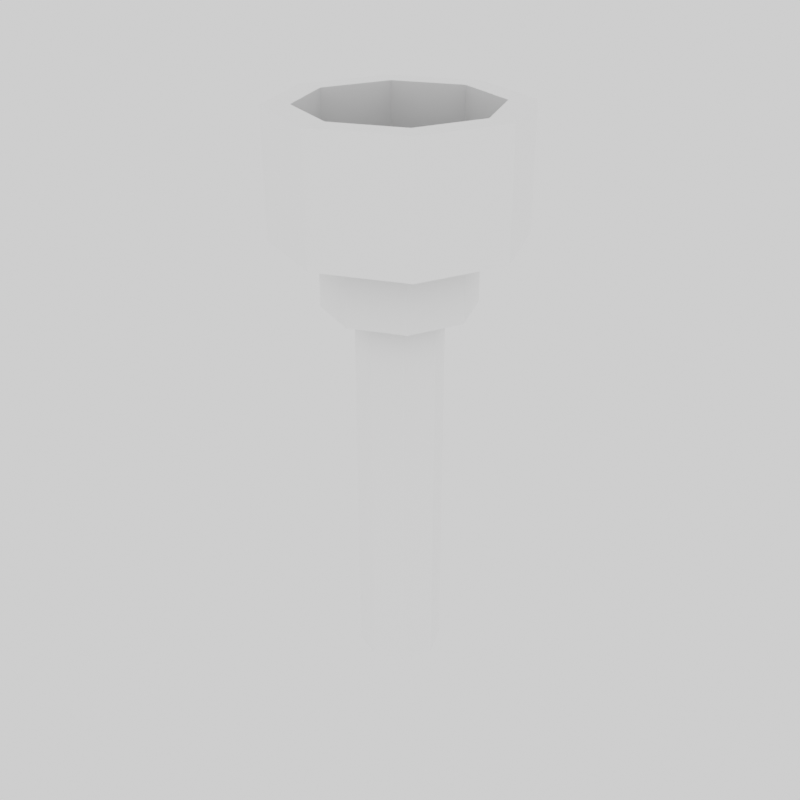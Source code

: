 # Source: Torch.blend  (saved by Blender 5.0.119; exported with 4.5.12 LTS)
import bpy
from mathutils import Matrix  # noqa: F401  (used for matrix-valued properties, if any)

bpy.ops.wm.read_factory_settings(use_empty=True)
scene = bpy.context.scene
scene.name = 'Scene'

# ---- collections
col_base = bpy.data.collections.new('base'); scene.collection.children.link(col_base)

# ---- materials (node trees are filled in below, after node groups)
mat_base = bpy.data.materials.new('base')
mat_base.use_backface_culling_lightprobe_volume = False

# ---- material node trees
mat_base.use_nodes = True; mat_base.node_tree.nodes.clear()
_N = mat_base.node_tree.nodes; _L = mat_base.node_tree.links
n0 = _N.new('ShaderNodeBsdfPrincipled'); n0.name = 'Principled BSDF'; n0.location = (10, 300)
n0.distribution = 'GGX'
n0.subsurface_method = 'RANDOM_WALK_SKIN'
n0.inputs[0].default_value = (1.0, 1.0, 1.0, 1.0)
n0.inputs[3].default_value = 1.45
n0.inputs[27].default_value = (0.0, 0.0, 0.0, 1.0)
n0.inputs[28].default_value = 1.0
n1 = _N.new('ShaderNodeOutputMaterial'); n1.name = 'Material Output'; n1.location = (300, 300)
_L.new(n0.outputs[0], n1.inputs[0])
n1.is_active_output = True

# ---- world
world_world = bpy.data.worlds.new('World'); scene.world = world_world
world_world.use_nodes = True; world_world.node_tree.nodes.clear()
_N = world_world.node_tree.nodes; _L = world_world.node_tree.links
n0 = _N.new('ShaderNodeOutputWorld'); n0.name = 'World Output'; n0.location = (300, 300)
n1 = _N.new('ShaderNodeBackground'); n1.name = 'Background'; n1.location = (10, 300)
n1.inputs[0].default_value = (1.0, 1.0, 1.0, 1.0)
_L.new(n1.outputs[0], n0.inputs[0])
n0.is_active_output = True
world_world.color = (0.05088, 0.05088, 0.05088)
world_world.use_sun_shadow = False
world_world.sun_shadow_jitter_overblur = 0.0

# ---- meshes
me_cube = bpy.data.meshes.new('Cube')
me_cube.from_pydata([(-0.04458, -0.04458, -0.1553), (-0.04458, -0.04458, 0.4176), (-0.04458, 0.04458, -0.1553), (-0.04458, 0.04458, 0.4176), (0.04458, -0.04458, -0.1553), (0.04458, -0.04458, 0.4176), (0.04458, 0.04458, -0.1553), (0.04458, 0.04458, 0.4176), (-0.06304, -1.075e-10, -0.1553), (-0.06304, -1.075e-10, 0.4176), (-1.075e-10, 0.06304, -0.1553), (-1.075e-10, 0.06304, 0.4176), (0.06304, -1.075e-10, -0.1553), (0.06304, -1.075e-10, 0.4176), (-1.075e-10, -0.06304, -0.1553), (-1.075e-10, -0.06304, 0.4176), (-1.075e-10, -1.075e-10, -0.1553), (-0.07751, -0.07751, 0.4176), (-0.07751, 0.07751, 0.4176), (0.07751, -0.07751, 0.4176), (0.07751, 0.07751, 0.4176), (-0.1096, -1.075e-10, 0.4176), (-1.075e-10, 0.1096, 0.4176), (0.1096, -1.075e-10, 0.4176), (-1.075e-10, -0.1096, 0.4176), (-0.07751, -0.07751, 0.515), (-0.07751, 0.07751, 0.515), (0.07751, -0.07751, 0.515), (0.07751, 0.07751, 0.515), (-0.1096, -1.075e-10, 0.515), (-1.075e-10, 0.1096, 0.515), (0.1096, -1.075e-10, 0.515), (-1.075e-10, -0.1096, 0.515), (-0.1389, -4.376e-10, 0.5524), (-0.1774, -5.398e-10, 0.515), (-0.1255, 0.1255, 0.515), (5.498e-11, 0.1774, 0.515), (0.1255, 0.1255, 0.515), (0.1774, -5.398e-10, 0.515), (0.1255, -0.1255, 0.515), (5.498e-11, -0.1774, 0.515), (-0.1255, -0.1255, 0.515), (-0.09823, 0.09823, 0.5524), (6.933e-11, 0.1389, 0.5524), (0.09823, 0.09823, 0.5524), (0.1389, -4.376e-10, 0.5524), (0.09823, -0.09823, 0.5524), (6.933e-11, -0.1389, 0.5524), (-0.09823, -0.09823, 0.5524), (-1.075e-10, -6.817e-10, 0.5524), (-0.1774, -5.398e-10, 0.6929), (-0.1255, 0.1255, 0.6929), (5.498e-11, 0.1774, 0.6929), (0.1255, 0.1255, 0.6929), (0.1774, -5.398e-10, 0.6929), (0.1255, -0.1255, 0.6929), (5.498e-11, -0.1774, 0.6929), (-0.1255, -0.1255, 0.6929), (-0.1389, -4.376e-10, 0.6929), (-0.09823, 0.09823, 0.6929), (6.933e-11, 0.1389, 0.6929), (0.09823, 0.09823, 0.6929), (0.1389, -4.376e-10, 0.6929), (0.09823, -0.09823, 0.6929), (6.933e-11, -0.1389, 0.6929), (-0.09823, -0.09823, 0.6929)], [], [(1, 9, 8, 0), (2, 3, 11, 10), (6, 7, 13, 12), (4, 5, 15, 14), (16, 12, 4, 14), (7, 11, 22, 20), (5, 13, 23, 19), (13, 7, 20, 23), (1, 15, 24, 17), (8, 16, 14, 0), (2, 10, 16, 8), (10, 6, 12, 16), (12, 13, 5, 4), (10, 11, 7, 6), (8, 9, 3, 2), (14, 15, 1, 0), (18, 21, 29, 26), (19, 23, 31, 27), (21, 17, 25, 29), (23, 20, 28, 31), (3, 9, 21, 18), (9, 1, 17, 21), (15, 5, 19, 24), (11, 3, 18, 22), (26, 29, 34, 35), (27, 31, 38, 39), (29, 25, 41, 34), (31, 28, 37, 38), (24, 19, 27, 32), (22, 18, 26, 30), (17, 24, 32, 25), (20, 22, 30, 28), (35, 51, 52, 36), (39, 55, 56, 40), (38, 54, 55, 39), (41, 57, 50, 34), (32, 27, 39, 40), (30, 26, 35, 36), (25, 32, 40, 41), (28, 30, 36, 37), (49, 33, 48, 47), (45, 49, 47, 46), (44, 43, 49, 45), (43, 42, 33, 49), (40, 56, 57, 41), (36, 52, 53, 37), (37, 53, 54, 38), (43, 44, 61, 60), (33, 42, 59, 58), (46, 47, 64, 63), (44, 45, 62, 61), (58, 59, 51, 50), (60, 61, 53, 52), (62, 63, 55, 54), (64, 65, 57, 56), (65, 58, 50, 57), (59, 60, 52, 51), (61, 62, 54, 53), (63, 64, 56, 55), (45, 46, 63, 62), (47, 48, 65, 64), (48, 33, 58, 65), (42, 43, 60, 59), (34, 50, 51, 35)])
_uv = me_cube.uv_layers.new(name='UVMap')
_uv.uv.foreach_set('vector', [0.5702, 0.02177, 0.7212, 0.02177, 0.6566, 0.1831, 0.6335, 0.1885, 0.6778, 0.1922, 0.8285, 0.1271, 0.8289, 0.2812, 0.6879, 0.2151, 0.6667, 0.2238, 0.7257, 0.3944, 0.5763, 0.3937, 0.6445, 0.232, 0.6228, 0.223, 0.4696, 0.2886, 0.4688, 0.135, 0.6132, 0.2018, 0.2455, 0.8694, 0.2053, 0.8528, 0.2289, 0.8292, 0.2622, 0.8292, 0.07508, 0.8589, 0.0515, 0.8825, 0.02177, 0.8702, 0.06277, 0.8292, 0.132, 0.8825, 0.1084, 0.8589, 0.1207, 0.8292, 0.1617, 0.8702, 0.1084, 0.8589, 0.07508, 0.8589, 0.06277, 0.8292, 0.1207, 0.8292, 0.1084, 0.9394, 0.132, 0.9158, 0.1617, 0.9281, 0.1207, 0.9691, 0.2858, 0.8861, 0.2455, 0.8694, 0.2622, 0.8292, 0.2858, 0.8528, 0.2622, 0.9097, 0.2289, 0.9097, 0.2455, 0.8694, 0.2858, 0.8861, 0.2289, 0.9097, 0.2053, 0.8861, 0.2053, 0.8528, 0.2455, 0.8694, 0.6445, 0.232, 0.5763, 0.3937, 0.4696, 0.2886, 0.6228, 0.223, 0.6879, 0.2151, 0.8289, 0.2812, 0.7257, 0.3944, 0.6667, 0.2238, 0.6566, 0.1831, 0.7212, 0.02177, 0.8285, 0.1271, 0.6778, 0.1922, 0.6132, 0.2018, 0.4688, 0.135, 0.5702, 0.02177, 0.6335, 0.1885, 0.5688, 0.5229, 0.5283, 0.556, 0.4688, 0.5389, 0.5389, 0.4688, 0.6081, 0.654, 0.6486, 0.6209, 0.7081, 0.638, 0.638, 0.7081, 0.5283, 0.556, 0.5229, 0.6081, 0.4688, 0.638, 0.4688, 0.5389, 0.6486, 0.6209, 0.654, 0.5688, 0.7081, 0.5389, 0.7081, 0.638, 0.0515, 0.9158, 0.07508, 0.9394, 0.06277, 0.9691, 0.02177, 0.9282, 0.07508, 0.9394, 0.1084, 0.9394, 0.1207, 0.9691, 0.06277, 0.9691, 0.132, 0.9158, 0.132, 0.8825, 0.1617, 0.8702, 0.1617, 0.9281, 0.0515, 0.8825, 0.0515, 0.9158, 0.02177, 0.9282, 0.02177, 0.8702, 0.5531, 0.9349, 0.6111, 0.9349, 0.629, 0.9782, 0.5351, 0.9782, 0.6111, 0.795, 0.5531, 0.795, 0.5351, 0.7517, 0.629, 0.7517, 0.6111, 0.9349, 0.6521, 0.8939, 0.6954, 0.9119, 0.629, 0.9782, 0.5531, 0.795, 0.5121, 0.836, 0.4688, 0.818, 0.5351, 0.7517, 0.556, 0.6486, 0.6081, 0.654, 0.638, 0.7081, 0.5389, 0.7081, 0.6209, 0.5283, 0.5688, 0.5229, 0.5389, 0.4688, 0.638, 0.4688, 0.5229, 0.6081, 0.556, 0.6486, 0.5389, 0.7081, 0.4688, 0.638, 0.654, 0.5688, 0.6209, 0.5283, 0.638, 0.4688, 0.7081, 0.5389, 0.194, 0.3286, 0.1399, 0.4252, 0.02177, 0.3071, 0.1283, 0.2769, 0.253, 0.1184, 0.3071, 0.02177, 0.4252, 0.1399, 0.3187, 0.1701, 0.1701, 0.1283, 0.1399, 0.02177, 0.3071, 0.02177, 0.253, 0.1184, 0.3286, 0.253, 0.4252, 0.3071, 0.3071, 0.4252, 0.2769, 0.3187, 0.6521, 0.836, 0.6111, 0.795, 0.629, 0.7517, 0.6954, 0.818, 0.5121, 0.8939, 0.5531, 0.9349, 0.5351, 0.9782, 0.4688, 0.9119, 0.6521, 0.8939, 0.6521, 0.836, 0.6954, 0.818, 0.6954, 0.9119, 0.5121, 0.836, 0.5121, 0.8939, 0.4688, 0.9119, 0.4688, 0.818, 0.8276, 0.8404, 0.8643, 0.9291, 0.7909, 0.9291, 0.7389, 0.8771, 0.7909, 0.7517, 0.8276, 0.8404, 0.7389, 0.8771, 0.7389, 0.8036, 0.8643, 0.7517, 0.9163, 0.8036, 0.8276, 0.8404, 0.7909, 0.7517, 0.9163, 0.8036, 0.9163, 0.8771, 0.8643, 0.9291, 0.8276, 0.8404, 0.3187, 0.1701, 0.4252, 0.1399, 0.4252, 0.3071, 0.3286, 0.253, 0.1283, 0.2769, 0.02177, 0.3071, 0.02177, 0.1399, 0.1184, 0.194, 0.1184, 0.194, 0.02177, 0.1399, 0.1399, 0.02177, 0.1701, 0.1283, 0.2458, 0.4688, 0.3386, 0.5616, 0.2624, 0.6042, 0.2221, 0.5528, 0.02177, 0.5616, 0.1146, 0.4688, 0.1572, 0.545, 0.1058, 0.5853, 0.2458, 0.7856, 0.1146, 0.7856, 0.1383, 0.7016, 0.2032, 0.7094, 0.3386, 0.5616, 0.3386, 0.6928, 0.2546, 0.6691, 0.2624, 0.6042, 0.9536, 0.6188, 0.9536, 0.5453, 0.9782, 0.5351, 0.9782, 0.629, 0.9017, 0.4934, 0.8282, 0.4934, 0.818, 0.4688, 0.9119, 0.4688, 0.7762, 0.5453, 0.7762, 0.6188, 0.7517, 0.629, 0.7517, 0.5351, 0.8282, 0.6708, 0.9017, 0.6708, 0.9119, 0.6954, 0.818, 0.6954, 0.9017, 0.6708, 0.9536, 0.6188, 0.9782, 0.629, 0.9119, 0.6954, 0.9536, 0.5453, 0.9017, 0.4934, 0.9119, 0.4688, 0.9782, 0.5351, 0.8282, 0.4934, 0.7762, 0.5453, 0.7517, 0.5351, 0.818, 0.4688, 0.7762, 0.6188, 0.8282, 0.6708, 0.818, 0.6954, 0.7517, 0.629, 0.3386, 0.6928, 0.2458, 0.7856, 0.2032, 0.7094, 0.2546, 0.6691, 0.1146, 0.7856, 0.02177, 0.6928, 0.09797, 0.6502, 0.1383, 0.7016, 0.02177, 0.6928, 0.02177, 0.5616, 0.1058, 0.5853, 0.09797, 0.6502, 0.1146, 0.4688, 0.2458, 0.4688, 0.2221, 0.5528, 0.1572, 0.545, 0.2769, 0.3187, 0.3071, 0.4252, 0.1399, 0.4252, 0.194, 0.3286])
me_cube.materials.append(mat_base)
me_cube.update()

# ---- objects
ob_cube = bpy.data.objects.new('cube', me_cube)

# ---- transforms, parenting, visibility, modifiers, constraints
ob_cube.location = (0.0, 0.0, 0.0)

# ---- collection membership
col_base.objects.link(ob_cube)

# ---- scene / render settings (as saved in the file)
scene.frame_start = 0; scene.frame_end = 90; scene.frame_set(0)
scene.render.engine = 'CYCLES'
scene.render.resolution_x = 3600
scene.render.resolution_y = 3600
scene.render.resolution_percentage = 30
scene.render.bake_bias = 0.0
scene.render.bake_samples = 0
scene.cycles.preview_pause = True
scene.cycles.samples = 1024
scene.cycles.max_bounces = 4
scene.cycles.use_fast_gi = True
scene.view_settings.view_transform = 'Filmic'
bpy.context.view_layer.update()

# ---- added for rendering (the .blend has no active camera): camera
cam_auto = bpy.data.cameras.new('AutoCamera')
cam_auto.lens = 50.0
cam_auto.sensor_width = 36.0
cam_auto.clip_end = 1000.0
ob_auto_camera = bpy.data.objects.new('AutoCamera', cam_auto)
scene.collection.objects.link(ob_auto_camera)
ob_auto_camera.location = (0.91187, -1.09424, 0.998307)
ob_auto_camera.rotation_euler = (1.09748, -7.21219e-08, 0.694738)
scene.camera = ob_auto_camera
bpy.context.view_layer.update()
